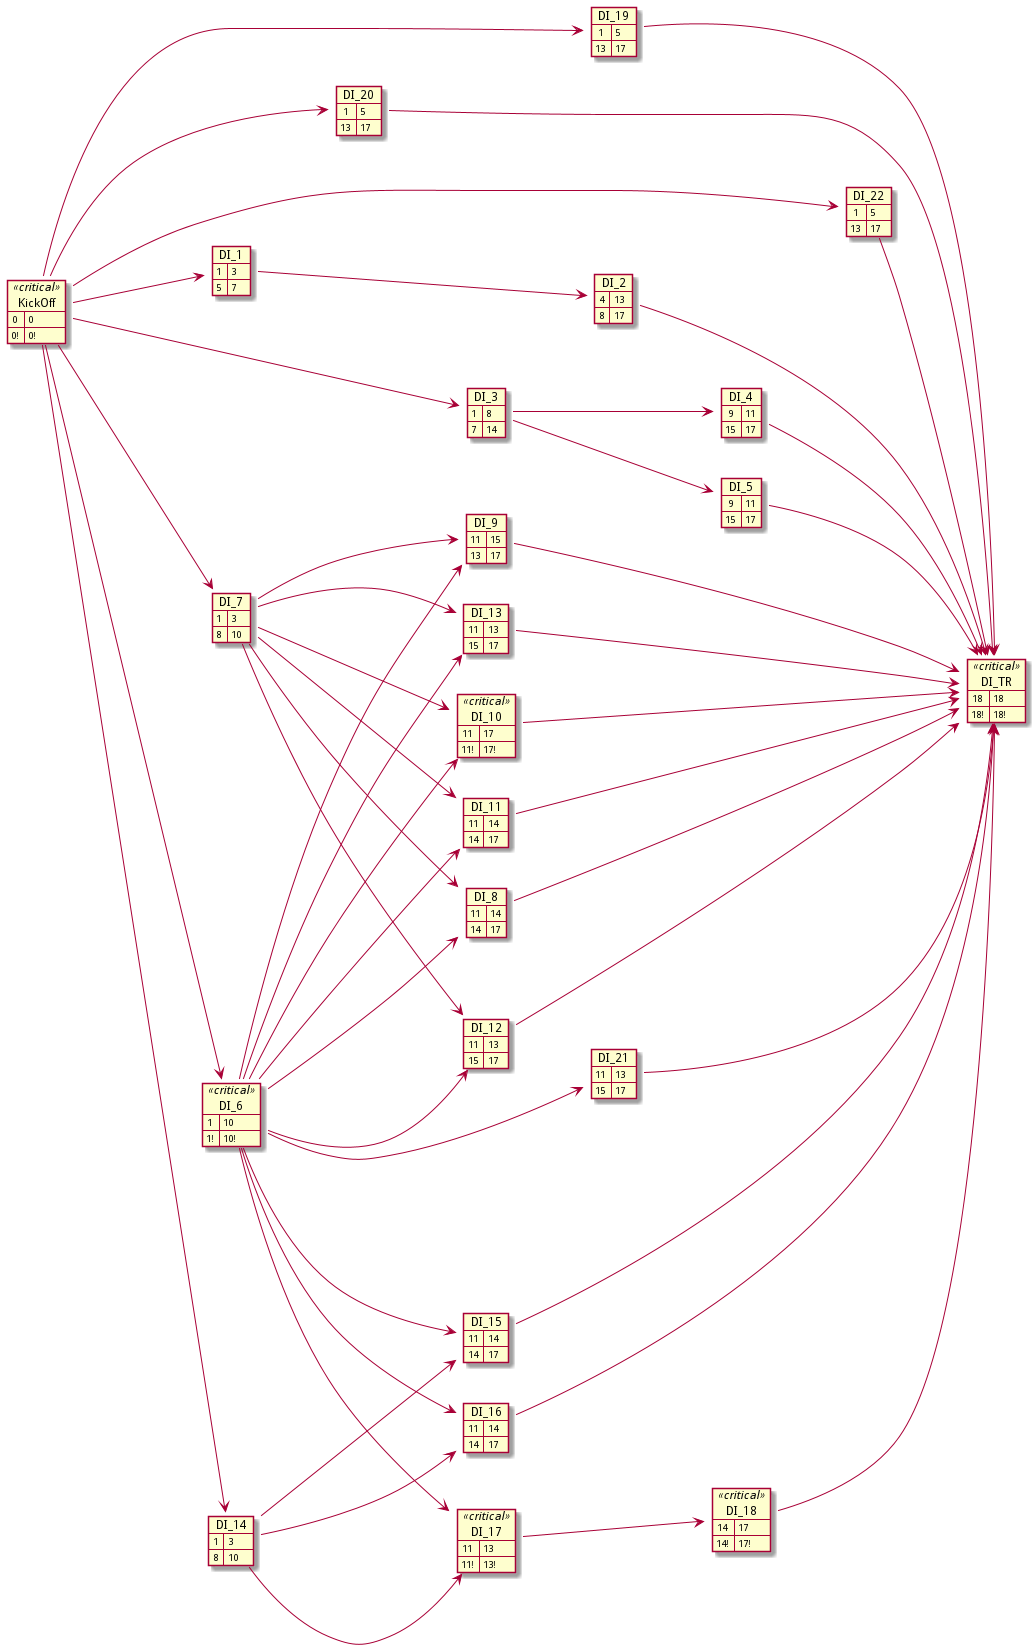

The diagram above was rendered by PlantUML. Its source (embedded in the PNG):
@startuml
left to right direction
' Horizontal lines: -->, <--, <-->
' Vertical lines: ->, <-, <->

<style>
critical {
    BackGroundColor: red
}
</style>

map KickOff <<critical>> {
    0 => 0
    0! => 0!
}
map DI_1 {
    1 => 3
    5 => 7
}
KickOff ---> DI_1

map DI_3 {
    1 => 8
    7 => 14
}
KickOff ---> DI_3

map DI_6 <<critical>> {
    1 => 10
    1! => 10!
}
KickOff ---> DI_6

map DI_7 {
    1 => 3
    8 => 10
}
KickOff ---> DI_7

map DI_14 {
    1 => 3
    8 => 10
}
KickOff ---> DI_14

map DI_19 {
    1 => 5
    13 => 17
}
KickOff ---> DI_19

map DI_20 {
    1 => 5
    13 => 17
}
KickOff ---> DI_20

map DI_22 {
    1 => 5
    13 => 17
}
KickOff ---> DI_22

map DI_2 {
    4 => 13
    8 => 17
}
DI_1 ---> DI_2

map DI_4 {
    9 => 11
    15 => 17
}
DI_3 ---> DI_4

map DI_5 {
    9 => 11
    15 => 17
}
DI_3 ---> DI_5

map DI_8 {
    11 => 14
    14 => 17
}
DI_6 ---> DI_8
DI_7 ---> DI_8

map DI_9 {
    11 => 15
    13 => 17
}
DI_6 ---> DI_9
DI_7 ---> DI_9

map DI_10 <<critical>> {
    11 => 17
    11! => 17!
}
DI_6 ---> DI_10
DI_7 ---> DI_10

map DI_11 {
    11 => 14
    14 => 17
}
DI_6 ---> DI_11
DI_7 ---> DI_11

map DI_12 {
    11 => 13
    15 => 17
}
DI_6 ---> DI_12
DI_7 ---> DI_12

map DI_13 {
    11 => 13
    15 => 17
}
DI_6 ---> DI_13
DI_7 ---> DI_13

map DI_15 {
    11 => 14
    14 => 17
}
DI_6 ---> DI_15
DI_14 ---> DI_15

map DI_16 {
    11 => 14
    14 => 17
}
DI_6 ---> DI_16
DI_14 ---> DI_16

map DI_17 <<critical>> {
    11 => 13
    11! => 13!
}
DI_6 ---> DI_17
DI_14 ---> DI_17

map DI_18 <<critical>> {
    14 => 17
    14! => 17!
}
DI_17 ---> DI_18

map DI_21 {
    11 => 13
    15 => 17
}
DI_6 --> DI_21

map DI_TR <<critical>> {
    18 => 18
    18! => 18!
}
DI_2 ---> DI_TR
DI_4 ---> DI_TR
DI_5 ---> DI_TR
DI_8 ---> DI_TR
DI_9 ---> DI_TR
DI_10 ---> DI_TR
DI_11 ---> DI_TR
DI_12 ---> DI_TR
DI_13 ---> DI_TR
DI_15 ---> DI_TR
DI_16 ---> DI_TR
DI_18 ---> DI_TR
DI_19 ---> DI_TR
DI_20 ---> DI_TR
DI_21 --> DI_TR
DI_22 --> DI_TR

@enduml